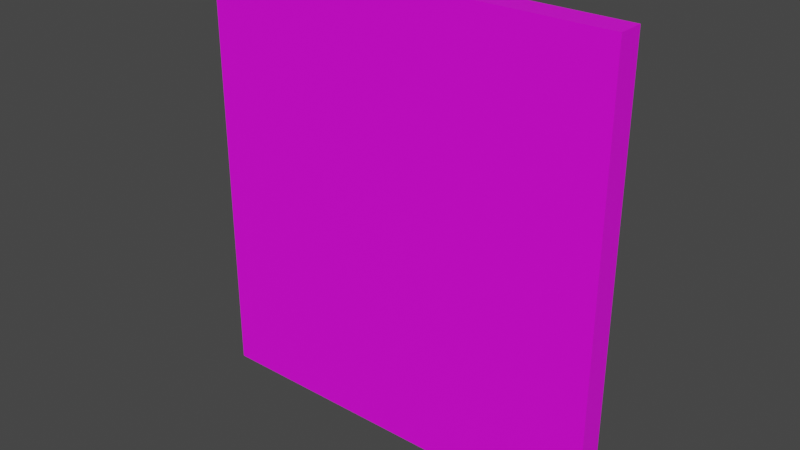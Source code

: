 # Source: Wall.blend  (saved by Blender 2.81.16; exported with 4.5.12 LTS)
import bpy
from mathutils import Matrix  # noqa: F401  (used for matrix-valued properties, if any)

bpy.ops.wm.read_factory_settings(use_empty=True)
scene = bpy.context.scene
scene.name = 'Scene'

# ---- collections
col_collection = bpy.data.collections.new('Collection'); scene.collection.children.link(col_collection)

# ---- images (referenced by path relative to the original .blend; pixels are not part of the script)
import os
ASSET_DIR = os.environ.get("B2B_ASSET_DIR", "")  # directory of the original .blend (textures are referenced by path, not embedded)
HERE = os.path.dirname(os.path.abspath(__file__))  # packed textures are extracted next to this script under _unpacked/

def load_image(name, relpath, width, height, colorspace="sRGB"):
    """Load a texture the original file referenced (path relative to the .blend, or extracted next to this script)."""
    p = next((c for c in (os.path.join(HERE, relpath), os.path.join(ASSET_DIR, relpath)) if relpath and os.path.exists(c)), "")
    if p:
        img = bpy.data.images.load(p, check_existing=True)
        img.name = name
    else:  # same state as the original file: an image datablock whose file is absent (Cycles renders it pink)
        img = bpy.data.images.new(name, width, height)
        img.source = "FILE"
        img.filepath = "//" + (relpath or name)
    img.colorspace_settings.name = colorspace
    return img
img_bricks_image_texture_jpg = load_image('bricks_image_texture.jpg', 'bricks_image_texture.jpg', 1024, 1024, 'sRGB')

# ---- materials (node trees are filled in below, after node groups)
mat_material = bpy.data.materials.new('Material')
mat_material.use_transparent_shadow = False

# ---- material node trees
mat_material.use_nodes = True; mat_material.node_tree.nodes.clear()
_N = mat_material.node_tree.nodes; _L = mat_material.node_tree.links
n0 = _N.new('ShaderNodeOutputMaterial'); n0.name = 'Material Output'; n0.location = (300, 300)
n1 = _N.new('ShaderNodeBsdfPrincipled'); n1.name = 'Principled BSDF'; n1.location = (10, 300)
n1.distribution = 'GGX'
n1.subsurface_method = 'BURLEY'
n1.inputs[3].default_value = 1.45
n1.inputs[27].default_value = (0.0, 0.0, 0.0, 1.0)
n1.inputs[28].default_value = 1.0
n2 = _N.new('ShaderNodeTexImage'); n2.name = 'Image Texture'; n2.location = (-280, 280)
n2.image = img_bricks_image_texture_jpg
_L.new(n1.outputs[0], n0.inputs[0])
_L.new(n2.outputs[0], n1.inputs[0])
n0.is_active_output = True

# ---- world
world_world = bpy.data.worlds.new('World'); scene.world = world_world
world_world.use_nodes = True; world_world.node_tree.nodes.clear()
_N = world_world.node_tree.nodes; _L = world_world.node_tree.links
n0 = _N.new('ShaderNodeOutputWorld'); n0.name = 'World Output'; n0.location = (300, 300)
n1 = _N.new('ShaderNodeBackground'); n1.name = 'Background'; n1.location = (10, 300)
n1.inputs[0].default_value = (0.05088, 0.05088, 0.05088, 1.0)
_L.new(n1.outputs[0], n0.inputs[0])
n0.is_active_output = True
world_world.color = (0.05088, 0.05088, 0.05088)
world_world.use_sun_shadow = False
world_world.sun_shadow_jitter_overblur = 0.0

# ---- meshes
me_lod_a_wall = bpy.data.meshes.new('LOD_A_Wall')
me_lod_a_wall.from_pydata([(-4.0, -2.384e-07, 0.0), (0.0, 2.384e-07, 0.0), (-4.0, -0.25, 0.0), (0.0, -0.25, 0.0), (-4.0, -2.384e-07, 4.0), (0.0, 2.384e-07, 4.0), (-4.0, -0.25, 4.0), (0.0, -0.25, 4.0), (-4.0, -2.384e-07, -0.25), (0.0, 2.384e-07, -0.25), (-4.0, -0.25, -0.25), (0.0, -0.25, -0.25)], [], [(2, 0, 8, 10), (4, 6, 7, 5), (0, 4, 5, 1), (2, 6, 4, 0), (3, 7, 6, 2), (1, 5, 7, 3), (8, 9, 11, 10), (3, 2, 10, 11), (1, 3, 11, 9), (0, 1, 9, 8)])
_uv = me_lod_a_wall.uv_layers.new(name='UVMap')
_uv.uv.foreach_set('vector', [3.879, 1.882, 4.0, 1.882, 4.0, 2.0, 3.879, 2.0, 0.3636, 3.882, 0.2424, 3.882, 0.2424, 2.0, 0.3636, 2.0, 4.624e-07, 1.882, 0.0, 4.488e-07, 1.939, 0.0, 1.939, 1.882, 3.879, 1.882, 3.879, 0.0, 4.0, 0.0, 4.0, 1.882, 1.939, 1.882, 1.939, 2.244e-07, 3.879, 0.0, 3.879, 1.882, 0.1212, 2.118, 0.1212, 4.0, 0.0, 4.0, 2.167e-08, 2.118, 0.1212, 3.882, 0.1212, 2.0, 0.2424, 2.0, 0.2424, 3.882, 1.939, 1.882, 3.879, 1.882, 3.879, 2.0, 1.939, 2.0, 0.1212, 2.118, 2.167e-08, 2.118, 3.612e-08, 2.0, 0.1212, 2.0, 4.624e-07, 1.882, 1.939, 1.882, 1.939, 2.0, 4.624e-07, 2.0])
me_lod_a_wall.materials.append(mat_material)
me_lod_a_wall.use_remesh_preserve_volume = False
me_lod_a_wall.use_remesh_preserve_attributes = False
me_lod_a_wall.use_mirror_vertex_groups = False
me_lod_a_wall.update()

# ---- objects
ob_lod_a_wall = bpy.data.objects.new('LOD_A_Wall', me_lod_a_wall)

# ---- transforms, parenting, visibility, modifiers, constraints
ob_lod_a_wall.location = (0.0, 0.0, 0.0)
ob_lod_a_wall.lineart.crease_threshold = 0.0

# ---- collection membership
col_collection.objects.link(ob_lod_a_wall)

# ---- scene / render settings (as saved in the file)
scene.frame_start = 1; scene.frame_end = 250; scene.frame_set(1)
scene.render.engine = 'BLENDER_EEVEE_NEXT'
scene.cycles.use_denoising = False
scene.cycles.samples = 128
scene.cycles.sampling_pattern = 'TABULATED_SOBOL'
scene.cycles.use_adaptive_sampling = False
scene.cycles.use_light_tree = False
scene.view_settings.view_transform = 'Filmic'
bpy.context.view_layer.update()

# ---- added for rendering (the .blend has no active camera and no usable light): camera, sun
cam_auto = bpy.data.cameras.new('AutoCamera')
cam_auto.lens = 50.0
cam_auto.sensor_width = 36.0
cam_auto.clip_end = 1000.0
ob_auto_camera = bpy.data.objects.new('AutoCamera', cam_auto)
scene.collection.objects.link(ob_auto_camera)
ob_auto_camera.location = (3.40485, -6.61082, 6.19888)
ob_auto_camera.rotation_euler = (1.09748, -7.21219e-08, 0.694738)
scene.camera = ob_auto_camera
light_auto_sun = bpy.data.lights.new('AutoSun', 'SUN')
light_auto_sun.energy = 3.0
light_auto_sun.angle = 0.0523599
ob_auto_sun = bpy.data.objects.new('AutoSun', light_auto_sun)
scene.collection.objects.link(ob_auto_sun)
ob_auto_sun.rotation_euler = (0.872665, 0.174533, 0.523599)
bpy.context.view_layer.update()
